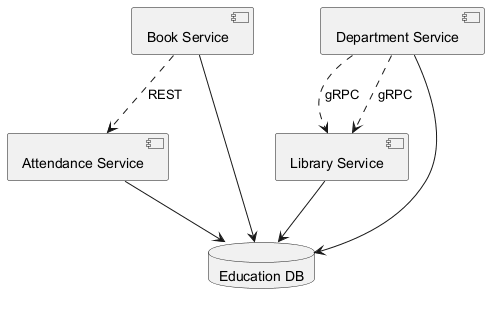

The diagram above was rendered by PlantUML. Its source (embedded in the PNG):
@startuml
skinparam backgroundColor #FFFFFF
skinparam classBackgroundColor #F3E5F5
skinparam classBorderColor #6A1B9A
component "Attendance Service" as C_AttendanceService
component "Book Service" as C_BookService
component "Library Service" as C_LibraryService
component "Department Service" as C_DepartmentService
database "Education DB" as DB_education
C_AttendanceService --> DB_education
C_BookService --> DB_education
C_LibraryService --> DB_education
C_DepartmentService --> DB_education
C_DepartmentService ..> C_LibraryService : gRPC
C_BookService ..> C_AttendanceService : REST
C_DepartmentService ..> C_LibraryService : gRPC
@enduml